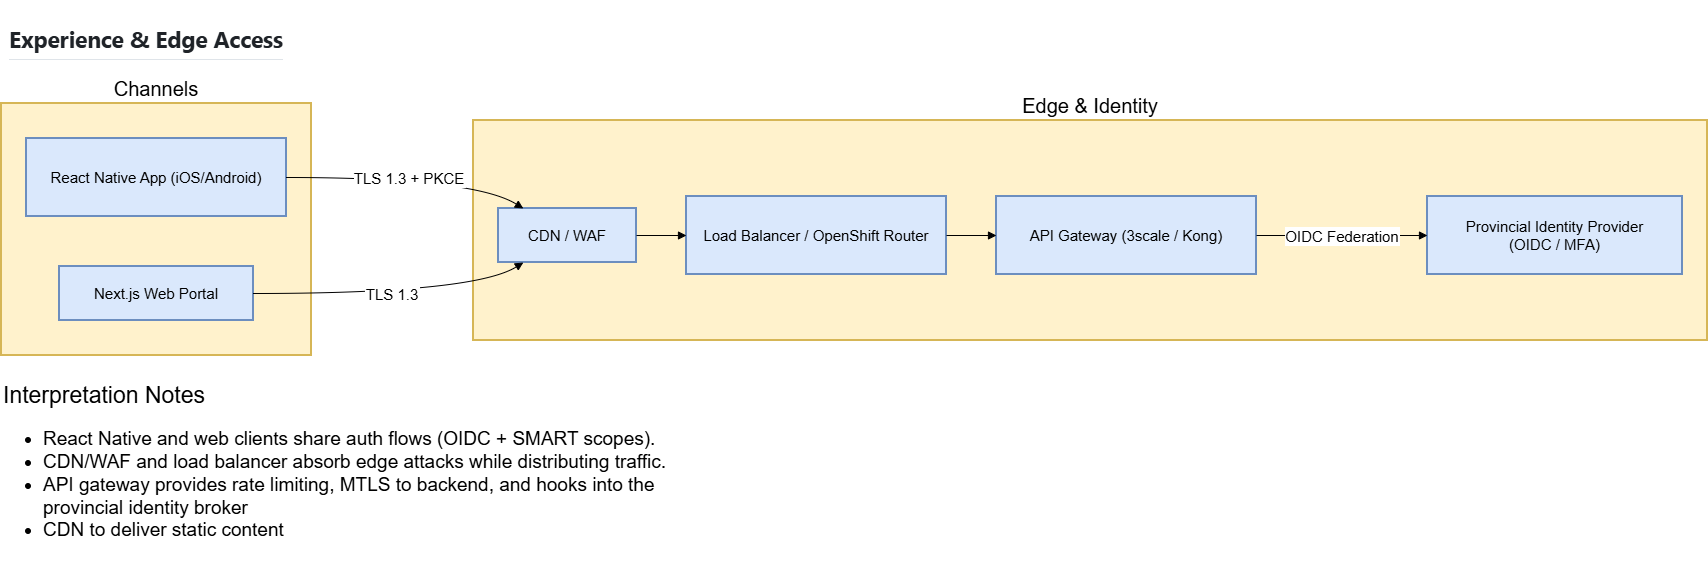

The diagram above was exported from draw.io. Its source (the exported page's mxGraphModel, read from the mxfile embedded in the PNG):
<mxGraphModel dx="1426" dy="777" grid="1" gridSize="10" guides="1" tooltips="1" connect="1" arrows="1" fold="1" page="1" pageScale="1" pageWidth="850" pageHeight="1100" math="0" shadow="0">
  <root>
    <mxCell id="0" />
    <mxCell id="1" parent="0" />
    <mxCell id="JKLjetTp3sh5pP2CvB0a-1" value="Edge &amp; Identity" style="whiteSpace=wrap;strokeWidth=2;fontSize=20;fillColor=#fff2cc;strokeColor=#d6b656;labelPosition=center;verticalLabelPosition=top;align=center;verticalAlign=bottom;" parent="1" vertex="1">
      <mxGeometry x="502" y="137" width="1234" height="220" as="geometry" />
    </mxCell>
    <mxCell id="JKLjetTp3sh5pP2CvB0a-2" value="Channels" style="whiteSpace=wrap;strokeWidth=2;fontSize=20;labelPosition=center;verticalLabelPosition=top;align=center;verticalAlign=bottom;fillColor=#fff2cc;strokeColor=#d6b656;" parent="1" vertex="1">
      <mxGeometry x="30" y="120" width="310" height="252" as="geometry" />
    </mxCell>
    <mxCell id="JKLjetTp3sh5pP2CvB0a-3" value="React Native App (iOS/Android)" style="whiteSpace=wrap;strokeWidth=2;fontSize=15;fillColor=#dae8fc;strokeColor=#6c8ebf;" parent="1" vertex="1">
      <mxGeometry x="55" y="155" width="260" height="78" as="geometry" />
    </mxCell>
    <mxCell id="JKLjetTp3sh5pP2CvB0a-4" value="Next.js Web Portal" style="whiteSpace=wrap;strokeWidth=2;fontSize=15;fillColor=#dae8fc;strokeColor=#6c8ebf;" parent="1" vertex="1">
      <mxGeometry x="88" y="283" width="194" height="54" as="geometry" />
    </mxCell>
    <mxCell id="JKLjetTp3sh5pP2CvB0a-5" value="CDN / WAF" style="whiteSpace=wrap;strokeWidth=2;fontSize=15;fillColor=#dae8fc;strokeColor=#6c8ebf;" parent="1" vertex="1">
      <mxGeometry x="527" y="225" width="138" height="54" as="geometry" />
    </mxCell>
    <mxCell id="JKLjetTp3sh5pP2CvB0a-6" value="Load Balancer / OpenShift Router" style="whiteSpace=wrap;strokeWidth=2;fontSize=15;fillColor=#dae8fc;strokeColor=#6c8ebf;" parent="1" vertex="1">
      <mxGeometry x="715" y="213" width="260" height="78" as="geometry" />
    </mxCell>
    <mxCell id="JKLjetTp3sh5pP2CvB0a-7" value="API Gateway (3scale / Kong)" style="whiteSpace=wrap;strokeWidth=2;fontSize=15;fillColor=#dae8fc;strokeColor=#6c8ebf;" parent="1" vertex="1">
      <mxGeometry x="1025" y="213" width="260" height="78" as="geometry" />
    </mxCell>
    <mxCell id="JKLjetTp3sh5pP2CvB0a-8" value="Provincial Identity Provider&#10;(OIDC / MFA)" style="whiteSpace=wrap;strokeWidth=2;fontSize=15;fillColor=#dae8fc;strokeColor=#6c8ebf;" parent="1" vertex="1">
      <mxGeometry x="1456" y="213" width="255" height="78" as="geometry" />
    </mxCell>
    <mxCell id="JKLjetTp3sh5pP2CvB0a-9" value="TLS 1.3 + PKCE" style="curved=1;startArrow=none;endArrow=block;exitX=1;exitY=0.5;entryX=0.18;entryY=0;rounded=0;fontSize=15;" parent="1" source="JKLjetTp3sh5pP2CvB0a-3" target="JKLjetTp3sh5pP2CvB0a-5" edge="1">
      <mxGeometry relative="1" as="geometry">
        <Array as="points">
          <mxPoint x="502" y="194" />
        </Array>
      </mxGeometry>
    </mxCell>
    <mxCell id="JKLjetTp3sh5pP2CvB0a-10" value="TLS 1.3" style="curved=1;startArrow=none;endArrow=block;exitX=1;exitY=0.5;entryX=0.18;entryY=1;rounded=0;fontSize=15;" parent="1" source="JKLjetTp3sh5pP2CvB0a-4" target="JKLjetTp3sh5pP2CvB0a-5" edge="1">
      <mxGeometry relative="1" as="geometry">
        <Array as="points">
          <mxPoint x="502" y="310" />
        </Array>
      </mxGeometry>
    </mxCell>
    <mxCell id="JKLjetTp3sh5pP2CvB0a-11" value="" style="curved=1;startArrow=none;endArrow=block;exitX=1;exitY=0.5;entryX=0;entryY=0.5;rounded=0;fontSize=15;" parent="1" source="JKLjetTp3sh5pP2CvB0a-5" target="JKLjetTp3sh5pP2CvB0a-6" edge="1">
      <mxGeometry relative="1" as="geometry">
        <Array as="points" />
      </mxGeometry>
    </mxCell>
    <mxCell id="JKLjetTp3sh5pP2CvB0a-12" value="" style="curved=1;startArrow=none;endArrow=block;exitX=1;exitY=0.5;entryX=0;entryY=0.5;rounded=0;fontSize=15;" parent="1" source="JKLjetTp3sh5pP2CvB0a-6" target="JKLjetTp3sh5pP2CvB0a-7" edge="1">
      <mxGeometry relative="1" as="geometry">
        <Array as="points" />
      </mxGeometry>
    </mxCell>
    <mxCell id="JKLjetTp3sh5pP2CvB0a-13" value="OIDC Federation" style="curved=1;startArrow=none;endArrow=block;exitX=1;exitY=0.5;entryX=0;entryY=0.5;rounded=0;fontSize=15;" parent="1" source="JKLjetTp3sh5pP2CvB0a-7" target="JKLjetTp3sh5pP2CvB0a-8" edge="1">
      <mxGeometry relative="1" as="geometry">
        <Array as="points" />
      </mxGeometry>
    </mxCell>
    <mxCell id="JKLjetTp3sh5pP2CvB0a-14" value="&lt;div&gt;&lt;div&gt;&lt;br&gt;&lt;/div&gt;&lt;div&gt;&lt;br&gt;&lt;/div&gt;&lt;div&gt;&lt;font style=&quot;font-size: 23px;&quot;&gt;Interpretation Notes&lt;/font&gt;&lt;/div&gt;&lt;ul&gt;&lt;li&gt;React Native and web clients share auth flows (OIDC + SMART scopes).&lt;/li&gt;&lt;li&gt;CDN/WAF and load balancer absorb edge attacks while distributing traffic.&lt;/li&gt;&lt;li&gt;API gateway provides rate limiting, MTLS to backend, and hooks into the provincial identity broker&lt;/li&gt;&lt;li&gt;CDN to deliver static content&lt;/li&gt;&lt;/ul&gt;&lt;/div&gt;" style="text;html=1;whiteSpace=wrap;strokeColor=none;fillColor=none;align=left;verticalAlign=middle;rounded=0;fontSize=19;" parent="1" vertex="1">
      <mxGeometry x="30" y="390" width="730" height="150" as="geometry" />
    </mxCell>
    <mxCell id="JKLjetTp3sh5pP2CvB0a-15" value="&lt;h2 tabindex=&quot;-1&quot; class=&quot;heading-element&quot; dir=&quot;auto&quot; style=&quot;box-sizing: border-box; margin-top: 24px; margin-bottom: 16px; line-height: 1.25; padding-bottom: 0.3em; border-bottom: 0.8px solid rgba(209, 217, 224, 0.7); color: rgb(31, 35, 40); font-family: -apple-system, BlinkMacSystemFont, &amp;quot;Segoe UI&amp;quot;, &amp;quot;Noto Sans&amp;quot;, Helvetica, Arial, sans-serif, &amp;quot;Apple Color Emoji&amp;quot;, &amp;quot;Segoe UI Emoji&amp;quot;; text-align: start; background-color: rgb(255, 255, 255);&quot;&gt;Experience &amp;amp; Edge Access&lt;/h2&gt;" style="text;html=1;whiteSpace=wrap;strokeColor=none;fillColor=none;align=center;verticalAlign=middle;rounded=0;fontSize=15;" parent="1" vertex="1">
      <mxGeometry x="30" y="40" width="290" height="30" as="geometry" />
    </mxCell>
  </root>
</mxGraphModel>